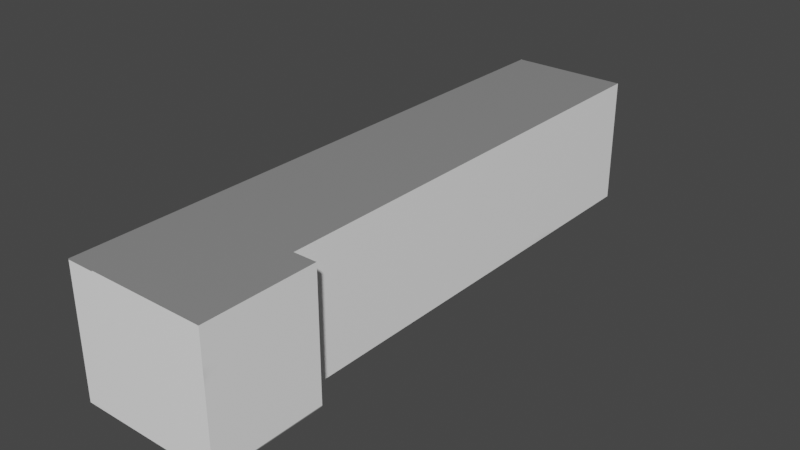 # Source: laborgebaeude_v0.1.blend  (saved by Blender 2.93.20; exported with 4.5.12 LTS)
import bpy
from mathutils import Matrix  # noqa: F401  (used for matrix-valued properties, if any)

bpy.ops.wm.read_factory_settings(use_empty=True)
scene = bpy.context.scene
scene.name = 'Scene'

# ---- collections
col_collection = bpy.data.collections.new('Collection'); scene.collection.children.link(col_collection)

# ---- images (referenced by path relative to the original .blend; pixels are not part of the script)
import os
ASSET_DIR = os.environ.get("B2B_ASSET_DIR", "")  # directory of the original .blend (textures are referenced by path, not embedded)
HERE = os.path.dirname(os.path.abspath(__file__))  # packed textures are extracted next to this script under _unpacked/

def load_image(name, relpath, width, height, colorspace="sRGB"):
    """Load a texture the original file referenced (path relative to the .blend, or extracted next to this script)."""
    p = next((c for c in (os.path.join(HERE, relpath), os.path.join(ASSET_DIR, relpath)) if relpath and os.path.exists(c)), "")
    if p:
        img = bpy.data.images.load(p, check_existing=True)
        img.name = name
    else:  # same state as the original file: an image datablock whose file is absent (Cycles renders it pink)
        img = bpy.data.images.new(name, width, height)
        img.source = "FILE"
        img.filepath = "//" + (relpath or name)
    img.colorspace_settings.name = colorspace
    return img
img_laborgebaeude_texture = load_image('laborgebaeude texture', '_unpacked/laborgebaeude_texture.937a8c44.png', 1024, 1024, 'sRGB')

# ---- materials (node trees are filled in below, after node groups)
mat_laborgebaeude_material = bpy.data.materials.new('laborgebaeude material')
mat_laborgebaeude_material.alpha_threshold = 0.0
mat_laborgebaeude_material.use_transparent_shadow = False
mat_laborgebaeude_material.line_color = (0.0, 0.0, 0.0, 1.0)

# ---- material node trees
mat_laborgebaeude_material.use_nodes = True; mat_laborgebaeude_material.node_tree.nodes.clear()
_N = mat_laborgebaeude_material.node_tree.nodes; _L = mat_laborgebaeude_material.node_tree.links
n0 = _N.new('ShaderNodeOutputMaterial'); n0.name = 'Material Output'; n0.location = (300, 300)
n1 = _N.new('ShaderNodeBsdfPrincipled'); n1.name = 'Principled BSDF'; n1.location = (10, 300)
n1.distribution = 'GGX'
n1.subsurface_method = 'BURLEY'
n1.inputs[2].default_value = 0.4
n1.inputs[3].default_value = 1.45
n1.inputs[27].default_value = (0.0, 0.0, 0.0, 1.0)
n1.inputs[28].default_value = 1.0
n2 = _N.new('ShaderNodeTexImage'); n2.name = 'Image Texture'; n2.location = (-280, 280)
n2.image = img_laborgebaeude_texture
_L.new(n1.outputs[0], n0.inputs[0])
_L.new(n2.outputs[0], n1.inputs[0])
n0.is_active_output = True

# ---- world
world_world = bpy.data.worlds.new('World'); scene.world = world_world
world_world.use_nodes = True; world_world.node_tree.nodes.clear()
_N = world_world.node_tree.nodes; _L = world_world.node_tree.links
n0 = _N.new('ShaderNodeOutputWorld'); n0.name = 'World Output'; n0.location = (300, 300)
n1 = _N.new('ShaderNodeBackground'); n1.name = 'Background'; n1.location = (10, 300)
n1.inputs[0].default_value = (0.05088, 0.05088, 0.05088, 1.0)
_L.new(n1.outputs[0], n0.inputs[0])
n0.is_active_output = True
world_world.color = (0.05088, 0.05088, 0.05088)
world_world.use_sun_shadow = False
world_world.sun_shadow_jitter_overblur = 0.0

# ---- meshes
me_cube = bpy.data.meshes.new('Cube')
me_cube.from_pydata([(0.9505, -0.7359, 1.0), (0.9505, -0.7359, -1.0), (-1.05, 1.264, 1.0), (-1.05, 1.264, -1.0), (-1.05, -0.7359, 1.0), (-1.05, -0.7359, -1.0), (-1.05, -0.3521, -1.0), (-1.05, -0.3521, 1.0), (0.9505, -0.3521, 1.0), (0.9505, -0.3521, -1.0), (0.6239, 1.264, 1.0), (0.6239, 1.264, -1.0), (0.6239, -0.3521, 1.0), (0.6239, -0.3521, -1.0)], [], [(3, 11, 13, 9, 6), (1, 0, 4, 5), (5, 4, 7, 6), (2, 10, 11, 3), (8, 9, 13, 12), (6, 7, 2, 3), (8, 7, 4, 0), (6, 9, 1, 5), (9, 8, 0, 1), (11, 10, 12, 13), (8, 12, 10, 2, 7)])
_uv = me_cube.uv_layers.new(name='UVMap')
_uv.uv.foreach_set('vector', [0.3333, 0.0, 0.6122, 0.0, 0.6122, 0.2694, 0.6667, 0.2694, 0.3333, 0.2694, 0.3333, 0.0, 0.3333, 0.3333, 0.0, 0.3333, 0.0, 0.0, 0.6667, 0.3333, 0.6667, 0.6667, 0.6027, 0.6667, 0.6027, 0.3333, 0.9456, 0.3333, 0.6667, 0.3333, 0.6667, 0.0, 0.9456, 0.0, 0.936, 0.6667, 0.936, 0.3333, 0.9905, 0.3333, 0.9905, 0.6667, 0.6027, 0.3333, 0.6027, 0.6667, 0.3333, 0.6667, 0.3333, 0.3333, 0.06397, 0.3333, 0.06397, 0.6667, 0.0, 0.6667, 0.0, 0.3333, 0.3333, 0.2694, 0.6667, 0.2694, 0.6667, 0.3333, 0.3333, 0.3333, 0.06397, 0.6667, 0.06397, 1.0, 0.0, 1.0, 0.0, 0.6667, 0.936, 0.3333, 0.936, 0.6667, 0.6667, 0.6667, 0.6667, 0.3333, 0.06397, 0.3333, 0.06397, 0.3878, 0.3333, 0.3878, 0.3333, 0.6667, 0.06397, 0.6667])
me_cube.materials.append(mat_laborgebaeude_material)
me_cube.use_remesh_preserve_volume = False
me_cube.use_remesh_preserve_attributes = False
me_cube.use_mirror_vertex_groups = False
me_cube.use_paint_bone_selection = False
me_cube.use_paint_mask = True
me_cube.update()

# ---- objects
ob_laborgebaeude = bpy.data.objects.new('laborgebaeude', me_cube)

# ---- transforms, parenting, visibility, modifiers, constraints
ob_laborgebaeude.location = (-80.0, 85.0, 10.0)
ob_laborgebaeude.scale = (10.01, 41.0, 9.0)
ob_laborgebaeude.lock_rotations_4d = False
ob_laborgebaeude.empty_display_type = 'ARROWS'
ob_laborgebaeude.lineart.crease_threshold = 0.0

# ---- collection membership
col_collection.objects.link(ob_laborgebaeude)

# ---- scene / render settings (as saved in the file)
scene.frame_start = 1; scene.frame_end = 250; scene.frame_set(1)
scene.render.engine = 'BLENDER_EEVEE_NEXT'
scene.cycles.use_denoising = False
scene.cycles.samples = 128
scene.cycles.sampling_pattern = 'TABULATED_SOBOL'
scene.cycles.use_adaptive_sampling = False
scene.cycles.use_light_tree = False
scene.view_settings.view_transform = 'Filmic'
bpy.context.view_layer.update()

# ---- added for rendering (the .blend has no active camera and no usable light): camera, sun
cam_auto = bpy.data.cameras.new('AutoCamera')
cam_auto.lens = 50.0
cam_auto.sensor_width = 36.0
cam_auto.clip_end = 1401.4
ob_auto_camera = bpy.data.objects.new('AutoCamera', cam_auto)
scene.collection.objects.link(ob_auto_camera)
ob_auto_camera.location = (-0.643524, 0.00401306, 73.8819)
ob_auto_camera.rotation_euler = (1.09748, -7.21219e-08, 0.694738)
scene.camera = ob_auto_camera
light_auto_sun = bpy.data.lights.new('AutoSun', 'SUN')
light_auto_sun.energy = 3.0
light_auto_sun.angle = 0.0523599
ob_auto_sun = bpy.data.objects.new('AutoSun', light_auto_sun)
scene.collection.objects.link(ob_auto_sun)
ob_auto_sun.rotation_euler = (0.872665, 0.174533, 0.523599)
bpy.context.view_layer.update()
